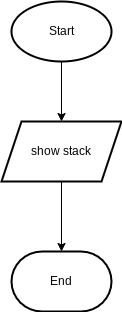

The diagram above was exported from draw.io. Its source (the exported page's mxGraphModel, read from the mxfile embedded in the PNG):
<mxGraphModel dx="1074" dy="741" grid="1" gridSize="10" guides="1" tooltips="1" connect="1" arrows="1" fold="1" page="1" pageScale="1" pageWidth="827" pageHeight="1169" math="0" shadow="0">
  <root>
    <mxCell id="0" />
    <mxCell id="1" parent="0" />
    <mxCell id="2" value="Start" style="strokeWidth=2;html=1;shape=mxgraph.flowchart.start_1;whiteSpace=wrap;" parent="1" vertex="1">
      <mxGeometry x="350" y="50" width="100" height="60" as="geometry" />
    </mxCell>
    <mxCell id="6" value="" style="edgeStyle=none;html=1;exitX=0.5;exitY=1;exitDx=0;exitDy=0;exitPerimeter=0;" parent="1" source="2" target="5" edge="1">
      <mxGeometry relative="1" as="geometry">
        <mxPoint x="400" y="250" as="sourcePoint" />
      </mxGeometry>
    </mxCell>
    <mxCell id="8" value="" style="edgeStyle=none;html=1;" parent="1" source="5" target="7" edge="1">
      <mxGeometry relative="1" as="geometry" />
    </mxCell>
    <mxCell id="5" value="show stack" style="shape=parallelogram;perimeter=parallelogramPerimeter;whiteSpace=wrap;html=1;fixedSize=1;strokeWidth=2;" parent="1" vertex="1">
      <mxGeometry x="340" y="170" width="120" height="60" as="geometry" />
    </mxCell>
    <mxCell id="7" value="End" style="strokeWidth=2;html=1;shape=mxgraph.flowchart.terminator;whiteSpace=wrap;" parent="1" vertex="1">
      <mxGeometry x="350" y="300" width="100" height="60" as="geometry" />
    </mxCell>
  </root>
</mxGraphModel>